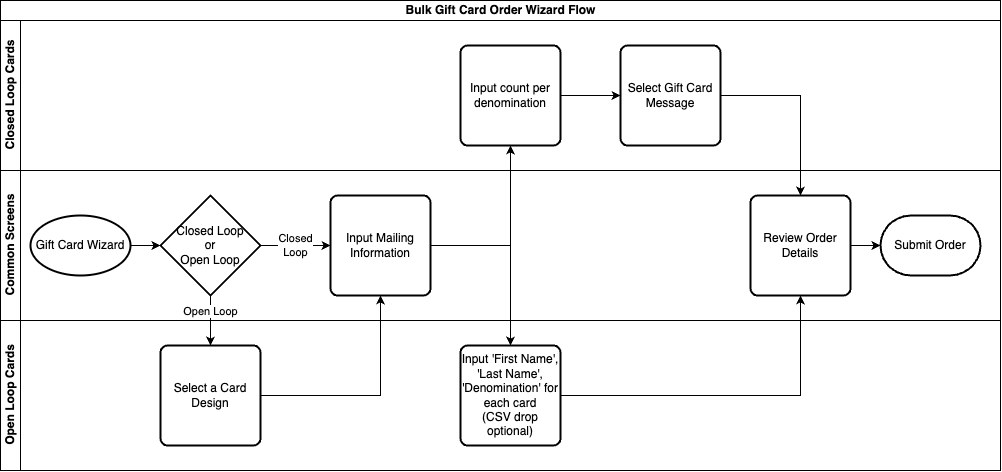

The diagram above was exported from draw.io. Its source (the exported page's mxGraphModel, read from the mxfile embedded in the PNG):
<mxGraphModel dx="1122" dy="742" grid="1" gridSize="10" guides="1" tooltips="1" connect="1" arrows="1" fold="1" page="1" pageScale="1" pageWidth="850" pageHeight="1100" math="0" shadow="0">
  <root>
    <mxCell id="0" />
    <mxCell id="1" parent="0" />
    <mxCell id="Jh-VY4zx7CE-VF-f4rRa-1" value="Bulk Gift Card Order Wizard Flow" style="swimlane;childLayout=stackLayout;resizeParent=1;resizeParentMax=0;horizontal=1;startSize=20;horizontalStack=0;html=1;" vertex="1" parent="1">
      <mxGeometry x="20" y="140" width="1000" height="470" as="geometry" />
    </mxCell>
    <mxCell id="Jh-VY4zx7CE-VF-f4rRa-2" value="Closed Loop Cards" style="swimlane;startSize=20;horizontal=0;html=1;" vertex="1" parent="Jh-VY4zx7CE-VF-f4rRa-1">
      <mxGeometry y="20" width="1000" height="150" as="geometry" />
    </mxCell>
    <mxCell id="Jh-VY4zx7CE-VF-f4rRa-22" value="" style="edgeStyle=orthogonalEdgeStyle;rounded=0;orthogonalLoop=1;jettySize=auto;html=1;" edge="1" parent="Jh-VY4zx7CE-VF-f4rRa-2" source="Jh-VY4zx7CE-VF-f4rRa-17" target="Jh-VY4zx7CE-VF-f4rRa-21">
      <mxGeometry relative="1" as="geometry" />
    </mxCell>
    <mxCell id="Jh-VY4zx7CE-VF-f4rRa-17" value="Input count per denomination" style="rounded=1;whiteSpace=wrap;html=1;absoluteArcSize=1;arcSize=14;strokeWidth=2;" vertex="1" parent="Jh-VY4zx7CE-VF-f4rRa-2">
      <mxGeometry x="460" y="25" width="100" height="100" as="geometry" />
    </mxCell>
    <mxCell id="Jh-VY4zx7CE-VF-f4rRa-21" value="Select Gift Card Message" style="rounded=1;whiteSpace=wrap;html=1;absoluteArcSize=1;arcSize=14;strokeWidth=2;" vertex="1" parent="Jh-VY4zx7CE-VF-f4rRa-2">
      <mxGeometry x="620" y="25" width="100" height="100" as="geometry" />
    </mxCell>
    <mxCell id="Jh-VY4zx7CE-VF-f4rRa-3" value="Common Screens" style="swimlane;startSize=20;horizontal=0;html=1;" vertex="1" parent="Jh-VY4zx7CE-VF-f4rRa-1">
      <mxGeometry y="170" width="1000" height="150" as="geometry" />
    </mxCell>
    <mxCell id="Jh-VY4zx7CE-VF-f4rRa-5" value="Gift Card Wizard" style="strokeWidth=2;html=1;shape=mxgraph.flowchart.start_1;whiteSpace=wrap;" vertex="1" parent="Jh-VY4zx7CE-VF-f4rRa-3">
      <mxGeometry x="30" y="45" width="100" height="60" as="geometry" />
    </mxCell>
    <mxCell id="Jh-VY4zx7CE-VF-f4rRa-6" value="Submit Order" style="strokeWidth=2;html=1;shape=mxgraph.flowchart.terminator;whiteSpace=wrap;" vertex="1" parent="Jh-VY4zx7CE-VF-f4rRa-3">
      <mxGeometry x="880" y="45" width="100" height="60" as="geometry" />
    </mxCell>
    <mxCell id="Jh-VY4zx7CE-VF-f4rRa-15" value="Closed&lt;div&gt;Loop&lt;/div&gt;" style="edgeStyle=orthogonalEdgeStyle;rounded=0;orthogonalLoop=1;jettySize=auto;html=1;entryX=0;entryY=0.5;entryDx=0;entryDy=0;" edge="1" parent="Jh-VY4zx7CE-VF-f4rRa-3" source="Jh-VY4zx7CE-VF-f4rRa-11" target="Jh-VY4zx7CE-VF-f4rRa-14">
      <mxGeometry relative="1" as="geometry" />
    </mxCell>
    <mxCell id="Jh-VY4zx7CE-VF-f4rRa-11" value="Closed Loop&lt;div&gt;or&lt;/div&gt;&lt;div&gt;Open Loop&lt;/div&gt;" style="strokeWidth=2;html=1;shape=mxgraph.flowchart.decision;whiteSpace=wrap;" vertex="1" parent="Jh-VY4zx7CE-VF-f4rRa-3">
      <mxGeometry x="160" y="25" width="100" height="100" as="geometry" />
    </mxCell>
    <mxCell id="Jh-VY4zx7CE-VF-f4rRa-12" style="edgeStyle=orthogonalEdgeStyle;rounded=0;orthogonalLoop=1;jettySize=auto;html=1;entryX=0;entryY=0.5;entryDx=0;entryDy=0;entryPerimeter=0;" edge="1" parent="Jh-VY4zx7CE-VF-f4rRa-3" source="Jh-VY4zx7CE-VF-f4rRa-5" target="Jh-VY4zx7CE-VF-f4rRa-11">
      <mxGeometry relative="1" as="geometry" />
    </mxCell>
    <mxCell id="Jh-VY4zx7CE-VF-f4rRa-14" value="Input Mailing Information" style="rounded=1;whiteSpace=wrap;html=1;absoluteArcSize=1;arcSize=14;strokeWidth=2;" vertex="1" parent="Jh-VY4zx7CE-VF-f4rRa-3">
      <mxGeometry x="330" y="25" width="100" height="100" as="geometry" />
    </mxCell>
    <mxCell id="Jh-VY4zx7CE-VF-f4rRa-23" value="Review Order Details" style="rounded=1;whiteSpace=wrap;html=1;absoluteArcSize=1;arcSize=14;strokeWidth=2;" vertex="1" parent="Jh-VY4zx7CE-VF-f4rRa-3">
      <mxGeometry x="750" y="25" width="100" height="100" as="geometry" />
    </mxCell>
    <mxCell id="Jh-VY4zx7CE-VF-f4rRa-26" style="edgeStyle=orthogonalEdgeStyle;rounded=0;orthogonalLoop=1;jettySize=auto;html=1;entryX=0;entryY=0.5;entryDx=0;entryDy=0;entryPerimeter=0;" edge="1" parent="Jh-VY4zx7CE-VF-f4rRa-3" source="Jh-VY4zx7CE-VF-f4rRa-23" target="Jh-VY4zx7CE-VF-f4rRa-6">
      <mxGeometry relative="1" as="geometry" />
    </mxCell>
    <mxCell id="Jh-VY4zx7CE-VF-f4rRa-4" value="Open Loop Cards" style="swimlane;startSize=20;horizontal=0;html=1;" vertex="1" parent="Jh-VY4zx7CE-VF-f4rRa-1">
      <mxGeometry y="320" width="1000" height="150" as="geometry" />
    </mxCell>
    <mxCell id="Jh-VY4zx7CE-VF-f4rRa-7" value="Select a Card Design" style="rounded=1;whiteSpace=wrap;html=1;absoluteArcSize=1;arcSize=14;strokeWidth=2;" vertex="1" parent="Jh-VY4zx7CE-VF-f4rRa-4">
      <mxGeometry x="160" y="25" width="100" height="100" as="geometry" />
    </mxCell>
    <mxCell id="Jh-VY4zx7CE-VF-f4rRa-19" value="Input 'First Name', 'Last Name', 'Denomination' for each card&lt;div&gt;(CSV drop optional)&lt;/div&gt;" style="rounded=1;whiteSpace=wrap;html=1;absoluteArcSize=1;arcSize=14;strokeWidth=2;" vertex="1" parent="Jh-VY4zx7CE-VF-f4rRa-4">
      <mxGeometry x="460" y="25" width="100" height="100" as="geometry" />
    </mxCell>
    <mxCell id="Jh-VY4zx7CE-VF-f4rRa-8" style="edgeStyle=orthogonalEdgeStyle;rounded=0;orthogonalLoop=1;jettySize=auto;html=1;entryX=0.5;entryY=0;entryDx=0;entryDy=0;exitX=0.5;exitY=1;exitDx=0;exitDy=0;exitPerimeter=0;" edge="1" parent="Jh-VY4zx7CE-VF-f4rRa-1" source="Jh-VY4zx7CE-VF-f4rRa-11" target="Jh-VY4zx7CE-VF-f4rRa-7">
      <mxGeometry relative="1" as="geometry" />
    </mxCell>
    <mxCell id="Jh-VY4zx7CE-VF-f4rRa-13" value="Open Loop" style="edgeLabel;html=1;align=center;verticalAlign=middle;resizable=0;points=[];" vertex="1" connectable="0" parent="Jh-VY4zx7CE-VF-f4rRa-8">
      <mxGeometry x="-0.3624" y="-1" relative="1" as="geometry">
        <mxPoint y="-1" as="offset" />
      </mxGeometry>
    </mxCell>
    <mxCell id="Jh-VY4zx7CE-VF-f4rRa-16" style="edgeStyle=orthogonalEdgeStyle;rounded=0;orthogonalLoop=1;jettySize=auto;html=1;" edge="1" parent="Jh-VY4zx7CE-VF-f4rRa-1" source="Jh-VY4zx7CE-VF-f4rRa-7" target="Jh-VY4zx7CE-VF-f4rRa-14">
      <mxGeometry relative="1" as="geometry" />
    </mxCell>
    <mxCell id="Jh-VY4zx7CE-VF-f4rRa-18" value="" style="edgeStyle=orthogonalEdgeStyle;rounded=0;orthogonalLoop=1;jettySize=auto;html=1;" edge="1" parent="Jh-VY4zx7CE-VF-f4rRa-1" source="Jh-VY4zx7CE-VF-f4rRa-14" target="Jh-VY4zx7CE-VF-f4rRa-17">
      <mxGeometry relative="1" as="geometry" />
    </mxCell>
    <mxCell id="Jh-VY4zx7CE-VF-f4rRa-20" value="" style="edgeStyle=orthogonalEdgeStyle;rounded=0;orthogonalLoop=1;jettySize=auto;html=1;" edge="1" parent="Jh-VY4zx7CE-VF-f4rRa-1" source="Jh-VY4zx7CE-VF-f4rRa-14" target="Jh-VY4zx7CE-VF-f4rRa-19">
      <mxGeometry relative="1" as="geometry" />
    </mxCell>
    <mxCell id="Jh-VY4zx7CE-VF-f4rRa-24" value="" style="edgeStyle=orthogonalEdgeStyle;rounded=0;orthogonalLoop=1;jettySize=auto;html=1;" edge="1" parent="Jh-VY4zx7CE-VF-f4rRa-1" source="Jh-VY4zx7CE-VF-f4rRa-21" target="Jh-VY4zx7CE-VF-f4rRa-23">
      <mxGeometry relative="1" as="geometry" />
    </mxCell>
    <mxCell id="Jh-VY4zx7CE-VF-f4rRa-25" style="edgeStyle=orthogonalEdgeStyle;rounded=0;orthogonalLoop=1;jettySize=auto;html=1;entryX=0.5;entryY=1;entryDx=0;entryDy=0;" edge="1" parent="Jh-VY4zx7CE-VF-f4rRa-1" source="Jh-VY4zx7CE-VF-f4rRa-19" target="Jh-VY4zx7CE-VF-f4rRa-23">
      <mxGeometry relative="1" as="geometry" />
    </mxCell>
  </root>
</mxGraphModel>